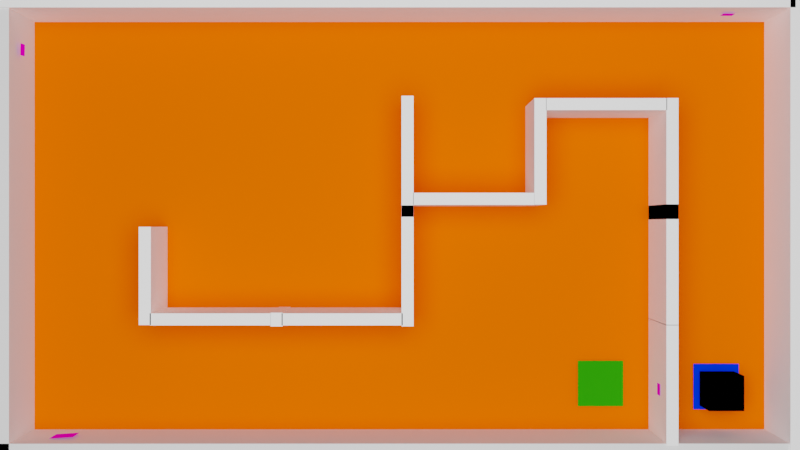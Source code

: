# Source: Maze1.blend  (saved by Blender 2.91.10; exported with 4.5.12 LTS)
import bpy
from mathutils import Matrix  # noqa: F401  (used for matrix-valued properties, if any)

bpy.ops.wm.read_factory_settings(use_empty=True)
scene = bpy.context.scene
scene.name = 'Scene'

# ---- collections
col_misc = bpy.data.collections.new('Misc'); scene.collection.children.link(col_misc)
col_wall = bpy.data.collections.new('Wall'); scene.collection.children.link(col_wall)
col_aruco = bpy.data.collections.new('ArUco'); col_wall.children.link(col_aruco)
col_outer_wall = bpy.data.collections.new('Outer Wall'); col_wall.children.link(col_outer_wall)
col_maze_walls = bpy.data.collections.new('Maze Walls'); col_wall.children.link(col_maze_walls)
col_robot = bpy.data.collections.new('Robot'); scene.collection.children.link(col_robot)

# ---- images (referenced by path relative to the original .blend; pixels are not part of the script)
import os
ASSET_DIR = os.environ.get("B2B_ASSET_DIR", "")  # directory of the original .blend (textures are referenced by path, not embedded)
HERE = os.path.dirname(os.path.abspath(__file__))  # packed textures are extracted next to this script under _unpacked/

def load_image(name, relpath, width, height, colorspace="sRGB"):
    """Load a texture the original file referenced (path relative to the .blend, or extracted next to this script)."""
    p = next((c for c in (os.path.join(HERE, relpath), os.path.join(ASSET_DIR, relpath)) if relpath and os.path.exists(c)), "")
    if p:
        img = bpy.data.images.load(p, check_existing=True)
        img.name = name
    else:  # same state as the original file: an image datablock whose file is absent (Cycles renders it pink)
        img = bpy.data.images.new(name, width, height)
        img.source = "FILE"
        img.filepath = "//" + (relpath or name)
    img.colorspace_settings.name = colorspace
    return img
img_aruco2_png = load_image('ArUco2.png', 'ArUcoTags/ArUco2.png', 1024, 1024, 'sRGB')
img_keanureeves_jpg = load_image('keanuReeves.jpg', 'keanuReeves.jpg', 1024, 1024, 'sRGB')
img_aruco0_png_001 = load_image('ArUco0.png.001', 'ArUcoTags/ArUco0.png', 1024, 1024, 'sRGB')

# ---- materials (node trees are filled in below, after node groups)
mat_material_001 = bpy.data.materials.new('Material.001')
mat_material_001.use_transparent_shadow = False
mat_material_001.diffuse_color = (1.0, 0.1149, 0.0, 1.0)
mat_material_001.roughness = 1.0
mat_material_001.specular_intensity = 0.3385
mat_material_ar0 = bpy.data.materials.new('Material.Ar0')
mat_material_ar0.roughness = 0.0
mat_material_ar0_006 = bpy.data.materials.new('Material.Ar0.006')
mat_material_ar0_006.roughness = 0.0
mat_material_ar0_003 = bpy.data.materials.new('Material.Ar0.003')
mat_material_ar0_003.roughness = 0.0
mat_material_ar0_005 = bpy.data.materials.new('Material.Ar0.005')
mat_material_ar0_005.roughness = 0.0
mat_material_003 = bpy.data.materials.new('Material.003')
mat_material_003.use_transparent_shadow = False
mat_material_003.diffuse_color = (1.0, 1.0, 1.0, 1.0)
mat_material_003.specular_intensity = 0.0
mat_material_002 = bpy.data.materials.new('Material.002')
mat_material_002.use_transparent_shadow = False
mat_material_002.diffuse_color = (1.0, 1.0, 1.0, 1.0)
mat_material_002.roughness = 0.3006
mat_material_009 = bpy.data.materials.new('Material.009')
mat_material_009.use_transparent_shadow = False
mat_material_009.diffuse_color = (1.0, 1.0, 1.0, 1.0)
mat_material_009.roughness = 0.3006
mat_material_010 = bpy.data.materials.new('Material.010')
mat_material_010.use_transparent_shadow = False
mat_material_010.diffuse_color = (1.0, 1.0, 1.0, 1.0)
mat_material_010.roughness = 0.3006
mat_material_011 = bpy.data.materials.new('Material.011')
mat_material_011.use_transparent_shadow = False
mat_material_011.diffuse_color = (1.0, 1.0, 1.0, 1.0)
mat_material_011.roughness = 0.3006
mat_material_013 = bpy.data.materials.new('Material.013')
mat_material_013.use_transparent_shadow = False
mat_material_013.diffuse_color = (1.0, 1.0, 1.0, 1.0)
mat_material_013.roughness = 0.3006
mat_material_016 = bpy.data.materials.new('Material.016')
mat_material_016.use_transparent_shadow = False
mat_material_016.diffuse_color = (1.0, 1.0, 1.0, 1.0)
mat_material_016.roughness = 0.3006
mat_material_018 = bpy.data.materials.new('Material.018')
mat_material_018.use_transparent_shadow = False
mat_material_018.diffuse_color = (1.0, 1.0, 1.0, 1.0)
mat_material_018.roughness = 0.3006
mat_material_019 = bpy.data.materials.new('Material.019')
mat_material_019.use_transparent_shadow = False
mat_material_019.diffuse_color = (1.0, 1.0, 1.0, 1.0)
mat_material_019.roughness = 0.3006
mat_material_022 = bpy.data.materials.new('Material.022')
mat_material_022.use_transparent_shadow = False
mat_material_022.diffuse_color = (1.0, 1.0, 1.0, 1.0)
mat_material_022.roughness = 0.3006
mat_material_023 = bpy.data.materials.new('Material.023')
mat_material_023.use_transparent_shadow = False
mat_material_023.diffuse_color = (1.0, 1.0, 1.0, 1.0)
mat_material_023.roughness = 0.3006
mat_material_024 = bpy.data.materials.new('Material.024')
mat_material_024.use_transparent_shadow = False
mat_material_024.diffuse_color = (1.0, 1.0, 1.0, 1.0)
mat_material_024.roughness = 0.3006
mat_material_025 = bpy.data.materials.new('Material.025')
mat_material_025.use_transparent_shadow = False
mat_material_025.diffuse_color = (1.0, 1.0, 1.0, 1.0)
mat_material_025.roughness = 0.3006
mat_material_034 = bpy.data.materials.new('Material.034')
mat_material_034.use_transparent_shadow = False
mat_material_034.diffuse_color = (1.0, 1.0, 1.0, 1.0)
mat_material_034.roughness = 0.3006
mat_material_036 = bpy.data.materials.new('Material.036')
mat_material_036.use_transparent_shadow = False
mat_material_036.diffuse_color = (0.01917, 0.2776, 0.00181, 1.0)
mat_material_037 = bpy.data.materials.new('Material.037')
mat_material_037.use_transparent_shadow = False
mat_material_037.diffuse_color = (0.0, 0.03065, 1.0, 1.0)
mat_material = bpy.data.materials.new('Material')
mat_material.alpha_threshold = 0.0
mat_material.use_transparent_shadow = False
mat_material.diffuse_color = (0.0, 0.0, 0.0, 1.0)
mat_material.line_color = (0.0, 0.0, 0.0, 1.0)

# ---- material node trees
mat_material_ar0.use_nodes = True; mat_material_ar0.node_tree.nodes.clear()
_N = mat_material_ar0.node_tree.nodes; _L = mat_material_ar0.node_tree.links
n0 = _N.new('ShaderNodeBsdfPrincipled'); n0.name = 'Principled BSDF'; n0.location = (10, 300)
n0.distribution = 'GGX'
n0.subsurface_method = 'BURLEY'
n0.inputs[2].default_value = 0.0
n0.inputs[3].default_value = 0.0
n0.inputs[9].default_value = (0.0, 0.0, 0.0)
n0.inputs[13].default_value = 0.0
n0.inputs[20].default_value = 0.0
n0.inputs[27].default_value = (0.0, 0.0, 0.0, 1.0)
n1 = _N.new('ShaderNodeOutputMaterial'); n1.name = 'Material Output'; n1.location = (300, 300)
n1.target = 'CYCLES'
n2 = _N.new('ShaderNodeTexImage'); n2.name = 'Image Texture'; n2.location = (-280, 280)
n2.image = img_aruco2_png
n2.interpolation = 'Cubic'
n3 = _N.new('ShaderNodeOutputMaterial'); n3.name = 'Material Output.001'; n3.location = (0, 0)
n3.target = 'EEVEE'
n4 = _N.new('ShaderNodeMixShader'); n4.name = 'Mix Shader'; n4.location = (0, 0)
n4.label = 'Disable Shadow'
n4.hide = True
n5 = _N.new('ShaderNodeLightPath'); n5.name = 'Light Path'; n5.location = (0, 0)
n5.hide = True
n6 = _N.new('ShaderNodeBsdfTransparent'); n6.name = 'Transparent BSDF'; n6.location = (0, 0)
n6.hide = True
_L.new(n0.outputs[0], n1.inputs[0])
_L.new(n2.outputs[0], n0.inputs[0])
_L.new(n0.outputs[0], n4.inputs[1])
_L.new(n4.outputs[0], n3.inputs[0])
_L.new(n5.outputs[1], n4.inputs[0])
_L.new(n6.outputs[0], n4.inputs[2])
n1.is_active_output = True
mat_material_ar0_006.use_nodes = True; mat_material_ar0_006.node_tree.nodes.clear()
_N = mat_material_ar0_006.node_tree.nodes; _L = mat_material_ar0_006.node_tree.links
n0 = _N.new('ShaderNodeBsdfPrincipled'); n0.name = 'Principled BSDF'; n0.location = (10, 300)
n0.distribution = 'GGX'
n0.subsurface_method = 'BURLEY'
n0.inputs[2].default_value = 0.0
n0.inputs[3].default_value = 0.0
n0.inputs[9].default_value = (0.0, 0.0, 0.0)
n0.inputs[13].default_value = 0.0
n0.inputs[20].default_value = 0.0
n0.inputs[27].default_value = (0.0, 0.0, 0.0, 1.0)
n1 = _N.new('ShaderNodeOutputMaterial'); n1.name = 'Material Output'; n1.location = (300, 300)
n1.target = 'CYCLES'
n2 = _N.new('ShaderNodeTexImage'); n2.name = 'Image Texture'; n2.location = (-280, 280)
n2.image = img_aruco2_png
n2.interpolation = 'Cubic'
n3 = _N.new('ShaderNodeOutputMaterial'); n3.name = 'Material Output.001'; n3.location = (0, 0)
n3.target = 'EEVEE'
n4 = _N.new('ShaderNodeMixShader'); n4.name = 'Mix Shader'; n4.location = (0, 0)
n4.label = 'Disable Shadow'
n4.hide = True
n5 = _N.new('ShaderNodeLightPath'); n5.name = 'Light Path'; n5.location = (0, 0)
n5.hide = True
n6 = _N.new('ShaderNodeBsdfTransparent'); n6.name = 'Transparent BSDF'; n6.location = (0, 0)
n6.hide = True
_L.new(n0.outputs[0], n1.inputs[0])
_L.new(n2.outputs[0], n0.inputs[0])
_L.new(n0.outputs[0], n4.inputs[1])
_L.new(n4.outputs[0], n3.inputs[0])
_L.new(n5.outputs[1], n4.inputs[0])
_L.new(n6.outputs[0], n4.inputs[2])
n1.is_active_output = True
mat_material_ar0_003.use_nodes = True; mat_material_ar0_003.node_tree.nodes.clear()
_N = mat_material_ar0_003.node_tree.nodes; _L = mat_material_ar0_003.node_tree.links
n0 = _N.new('ShaderNodeBsdfPrincipled'); n0.name = 'Principled BSDF'; n0.location = (10, 300)
n0.distribution = 'GGX'
n0.subsurface_method = 'BURLEY'
n0.inputs[2].default_value = 0.0
n0.inputs[3].default_value = 0.0
n0.inputs[9].default_value = (0.0, 0.0, 0.0)
n0.inputs[13].default_value = 0.0
n0.inputs[20].default_value = 0.0
n0.inputs[27].default_value = (0.0, 0.0, 0.0, 1.0)
n1 = _N.new('ShaderNodeOutputMaterial'); n1.name = 'Material Output'; n1.location = (300, 300)
n1.target = 'CYCLES'
n2 = _N.new('ShaderNodeTexImage'); n2.name = 'Image Texture'; n2.location = (-280, 280)
n2.image = img_keanureeves_jpg
n2.interpolation = 'Cubic'
n3 = _N.new('ShaderNodeOutputMaterial'); n3.name = 'Material Output.001'; n3.location = (0, 0)
n3.target = 'EEVEE'
n4 = _N.new('ShaderNodeMixShader'); n4.name = 'Mix Shader'; n4.location = (0, 0)
n4.label = 'Disable Shadow'
n4.hide = True
n5 = _N.new('ShaderNodeLightPath'); n5.name = 'Light Path'; n5.location = (0, 0)
n5.hide = True
n6 = _N.new('ShaderNodeBsdfTransparent'); n6.name = 'Transparent BSDF'; n6.location = (0, 0)
n6.hide = True
_L.new(n0.outputs[0], n1.inputs[0])
_L.new(n2.outputs[0], n0.inputs[0])
_L.new(n0.outputs[0], n4.inputs[1])
_L.new(n4.outputs[0], n3.inputs[0])
_L.new(n5.outputs[1], n4.inputs[0])
_L.new(n6.outputs[0], n4.inputs[2])
n1.is_active_output = True
mat_material_ar0_005.use_nodes = True; mat_material_ar0_005.node_tree.nodes.clear()
_N = mat_material_ar0_005.node_tree.nodes; _L = mat_material_ar0_005.node_tree.links
n0 = _N.new('ShaderNodeBsdfPrincipled'); n0.name = 'Principled BSDF'; n0.location = (10, 300)
n0.distribution = 'GGX'
n0.subsurface_method = 'BURLEY'
n0.inputs[2].default_value = 0.0
n0.inputs[3].default_value = 0.0
n0.inputs[9].default_value = (0.0, 0.0, 0.0)
n0.inputs[13].default_value = 0.0
n0.inputs[20].default_value = 0.0
n0.inputs[27].default_value = (0.0, 0.0, 0.0, 1.0)
n1 = _N.new('ShaderNodeOutputMaterial'); n1.name = 'Material Output'; n1.location = (300, 300)
n1.target = 'CYCLES'
n2 = _N.new('ShaderNodeTexImage'); n2.name = 'Image Texture'; n2.location = (-280, 280)
n2.image = img_aruco0_png_001
n2.interpolation = 'Cubic'
n3 = _N.new('ShaderNodeOutputMaterial'); n3.name = 'Material Output.001'; n3.location = (0, 0)
n3.target = 'EEVEE'
n4 = _N.new('ShaderNodeMixShader'); n4.name = 'Mix Shader'; n4.location = (0, 0)
n4.label = 'Disable Shadow'
n4.hide = True
n5 = _N.new('ShaderNodeLightPath'); n5.name = 'Light Path'; n5.location = (0, 0)
n5.hide = True
n6 = _N.new('ShaderNodeBsdfTransparent'); n6.name = 'Transparent BSDF'; n6.location = (0, 0)
n6.hide = True
_L.new(n0.outputs[0], n1.inputs[0])
_L.new(n2.outputs[0], n0.inputs[0])
_L.new(n0.outputs[0], n4.inputs[1])
_L.new(n4.outputs[0], n3.inputs[0])
_L.new(n5.outputs[1], n4.inputs[0])
_L.new(n6.outputs[0], n4.inputs[2])
n1.is_active_output = True

# ---- world
world_world = bpy.data.worlds.new('World'); scene.world = world_world
world_world.use_nodes = True; world_world.node_tree.nodes.clear()
_N = world_world.node_tree.nodes; _L = world_world.node_tree.links
n0 = _N.new('ShaderNodeOutputWorld'); n0.name = 'World Output'; n0.location = (300, 300)
n1 = _N.new('ShaderNodeBackground'); n1.name = 'Background'; n1.location = (10, 300)
n1.inputs[0].default_value = (0.05088, 0.05088, 0.05088, 1.0)
_L.new(n1.outputs[0], n0.inputs[0])
n0.is_active_output = True
world_world.color = (0.05088, 0.05088, 0.05088)
world_world.use_sun_shadow = False
world_world.sun_shadow_jitter_overblur = 0.0

# ---- cameras
cam_overheadcamera = bpy.data.cameras.new('OverheadCamera')
cam_overheadcamera.clip_end = 100.0
cam_overheadcamera.ortho_scale = 7.314
cam_camera = bpy.data.cameras.new('Camera')
cam_camera.lens = 80.0
cam_camera.sensor_width = 100.0
cam_camera.shift_y = -0.19
cam_camera.dof.focus_distance = 8.44

# ---- lights
light_light = bpy.data.lights.new('Light', 'POINT')
light_light.transmission_factor = 0.0
light_light.energy = 1.5e+05
light_light.shadow_soft_size = 20.0
light_light.shadow_maximum_resolution = 0.006
light_light.use_absolute_resolution = True

# ---- meshes
me_plane = bpy.data.meshes.new('Plane')
me_plane.from_pydata([(-1.0, -1.0, 0.0), (1.0, -1.0, 0.0), (-1.0, 1.0, 0.0), (1.0, 1.0, 0.0)], [], [(0, 1, 3, 2)])
_uv = me_plane.uv_layers.new(name='UVMap')
_uv.uv.foreach_set('vector', [0.0, 0.0, 1.0, 0.0, 1.0, 1.0, 0.0, 1.0])
me_plane.materials.append(mat_material_001)
me_plane.use_remesh_fix_poles = True
me_plane.use_remesh_preserve_attributes = False
me_plane.use_mirror_vertex_groups = False
me_plane.update()
me_plane_005 = bpy.data.meshes.new('Plane.005')
me_plane_005.from_pydata([(-1.0, -1.0, 0.0), (1.0, -1.0, 0.0), (-1.0, 1.0, 0.0), (1.0, 1.0, 0.0)], [], [(0, 1, 3, 2)])
_uv = me_plane_005.uv_layers.new(name='UVMap')
_uv.uv.foreach_set('vector', [0.0, 0.0, 1.0, 0.0, 1.0, 1.0, 0.0, 1.0])
me_plane_005.materials.append(mat_material_ar0)
me_plane_005.use_remesh_fix_poles = True
me_plane_005.use_remesh_preserve_attributes = False
me_plane_005.use_mirror_vertex_groups = False
me_plane_005.update()
me_plane_001 = bpy.data.meshes.new('Plane.001')
me_plane_001.from_pydata([(-1.0, -1.0, 0.0), (1.0, -1.0, 0.0), (-1.0, 1.0, 0.0), (1.0, 1.0, 0.0)], [], [(0, 1, 3, 2)])
_uv = me_plane_001.uv_layers.new(name='UVMap')
_uv.uv.foreach_set('vector', [0.0, 0.0, 1.0, 0.0, 1.0, 1.0, 0.0, 1.0])
me_plane_001.materials.append(mat_material_ar0_006)
me_plane_001.use_remesh_fix_poles = True
me_plane_001.use_remesh_preserve_attributes = False
me_plane_001.use_mirror_vertex_groups = False
me_plane_001.update()
me_plane_015 = bpy.data.meshes.new('Plane.015')
me_plane_015.from_pydata([(-1.0, -1.0, 0.0), (1.0, -1.0, 0.0), (-1.0, 1.0, 0.0), (1.0, 1.0, 0.0)], [], [(0, 1, 3, 2)])
_uv = me_plane_015.uv_layers.new(name='UVMap')
_uv.uv.foreach_set('vector', [0.0, 0.0, 1.0, 0.0, 1.0, 1.0, 0.0, 1.0])
me_plane_015.materials.append(mat_material_ar0_003)
me_plane_015.use_remesh_fix_poles = True
me_plane_015.use_remesh_preserve_attributes = False
me_plane_015.use_mirror_vertex_groups = False
me_plane_015.update()
me_plane_010 = bpy.data.meshes.new('Plane.010')
me_plane_010.from_pydata([(-1.0, -1.0, 0.0), (1.0, -1.0, 0.0), (-1.0, 1.0, 0.0), (1.0, 1.0, 0.0)], [], [(0, 1, 3, 2)])
_uv = me_plane_010.uv_layers.new(name='UVMap')
_uv.uv.foreach_set('vector', [0.0, 0.0, 1.0, 0.0, 1.0, 1.0, 0.0, 1.0])
me_plane_010.materials.append(mat_material_ar0_005)
me_plane_010.use_remesh_fix_poles = True
me_plane_010.use_remesh_preserve_attributes = False
me_plane_010.use_mirror_vertex_groups = False
me_plane_010.update()
me_cube_001 = bpy.data.meshes.new('Cube.001')
me_cube_001.from_pydata([(-1.0, -1.0, -1.0), (-1.0, -1.0, 1.0), (-1.0, 1.0, -1.0), (-1.0, 1.0, 1.0), (1.0, -1.0, -1.0), (1.0, -1.0, 1.0), (1.0, 1.0, -1.0), (1.0, 1.0, 1.0)], [], [(0, 1, 3, 2), (2, 3, 7, 6), (6, 7, 5, 4), (4, 5, 1, 0), (2, 6, 4, 0), (7, 3, 1, 5)])
_uv = me_cube_001.uv_layers.new(name='UVMap')
_uv.uv.foreach_set('vector', [0.375, 0.0, 0.625, 0.0, 0.625, 0.25, 0.375, 0.25, 0.375, 0.25, 0.625, 0.25, 0.625, 0.5, 0.375, 0.5, 0.375, 0.5, 0.625, 0.5, 0.625, 0.75, 0.375, 0.75, 0.375, 0.75, 0.625, 0.75, 0.625, 1.0, 0.375, 1.0, 0.125, 0.5, 0.375, 0.5, 0.375, 0.75, 0.125, 0.75, 0.625, 0.5, 0.875, 0.5, 0.875, 0.75, 0.625, 0.75])
me_cube_001.use_remesh_fix_poles = True
me_cube_001.use_remesh_preserve_attributes = False
me_cube_001.use_mirror_vertex_groups = False
me_cube_001.update()
me_cube_002 = bpy.data.meshes.new('Cube.002')
me_cube_002.from_pydata([(-1.0, -1.0, -1.0), (-1.0, -1.0, 1.0), (-1.0, 1.0, -1.0), (-1.0, 1.0, 1.0), (1.0, -1.0, -1.0), (1.0, -1.0, 1.0), (1.0, 1.0, -1.0), (1.0, 1.0, 1.0)], [], [(0, 1, 3, 2), (2, 3, 7, 6), (6, 7, 5, 4), (4, 5, 1, 0), (2, 6, 4, 0), (7, 3, 1, 5)])
_uv = me_cube_002.uv_layers.new(name='UVMap')
_uv.uv.foreach_set('vector', [0.375, 0.0, 0.625, 0.0, 0.625, 0.25, 0.375, 0.25, 0.375, 0.25, 0.625, 0.25, 0.625, 0.5, 0.375, 0.5, 0.375, 0.5, 0.625, 0.5, 0.625, 0.75, 0.375, 0.75, 0.375, 0.75, 0.625, 0.75, 0.625, 1.0, 0.375, 1.0, 0.125, 0.5, 0.375, 0.5, 0.375, 0.75, 0.125, 0.75, 0.625, 0.5, 0.875, 0.5, 0.875, 0.75, 0.625, 0.75])
me_cube_002.materials.append(mat_material_003)
me_cube_002.use_remesh_fix_poles = True
me_cube_002.use_remesh_preserve_attributes = False
me_cube_002.use_mirror_vertex_groups = False
me_cube_002.update()
me_cube_003 = bpy.data.meshes.new('Cube.003')
me_cube_003.from_pydata([(-1.0, -1.0, -1.0), (-1.0, -1.0, 1.0), (-1.0, 1.0, -1.0), (-1.0, 1.0, 1.0), (1.0, -1.0, -1.0), (1.0, -1.0, 1.0), (1.0, 1.0, -1.0), (1.0, 1.0, 1.0)], [], [(0, 1, 3, 2), (2, 3, 7, 6), (6, 7, 5, 4), (4, 5, 1, 0), (2, 6, 4, 0), (7, 3, 1, 5)])
_uv = me_cube_003.uv_layers.new(name='UVMap')
_uv.uv.foreach_set('vector', [0.375, 0.0, 0.625, 0.0, 0.625, 0.25, 0.375, 0.25, 0.375, 0.25, 0.625, 0.25, 0.625, 0.5, 0.375, 0.5, 0.375, 0.5, 0.625, 0.5, 0.625, 0.75, 0.375, 0.75, 0.375, 0.75, 0.625, 0.75, 0.625, 1.0, 0.375, 1.0, 0.125, 0.5, 0.375, 0.5, 0.375, 0.75, 0.125, 0.75, 0.625, 0.5, 0.875, 0.5, 0.875, 0.75, 0.625, 0.75])
me_cube_003.materials.append(mat_material_002)
me_cube_003.use_remesh_fix_poles = True
me_cube_003.use_remesh_preserve_attributes = False
me_cube_003.use_mirror_vertex_groups = False
me_cube_003.update()
me_cube_004 = bpy.data.meshes.new('Cube.004')
me_cube_004.from_pydata([(-1.0, -1.0, -1.0), (-1.0, -1.0, 1.0), (-1.0, 1.0, -1.0), (-1.0, 1.0, 1.0), (1.0, -1.0, -1.0), (1.0, -1.0, 1.0), (1.0, 1.0, -1.0), (1.0, 1.0, 1.0)], [], [(0, 1, 3, 2), (2, 3, 7, 6), (6, 7, 5, 4), (4, 5, 1, 0), (2, 6, 4, 0), (7, 3, 1, 5)])
_uv = me_cube_004.uv_layers.new(name='UVMap')
_uv.uv.foreach_set('vector', [0.375, 0.0, 0.625, 0.0, 0.625, 0.25, 0.375, 0.25, 0.375, 0.25, 0.625, 0.25, 0.625, 0.5, 0.375, 0.5, 0.375, 0.5, 0.625, 0.5, 0.625, 0.75, 0.375, 0.75, 0.375, 0.75, 0.625, 0.75, 0.625, 1.0, 0.375, 1.0, 0.125, 0.5, 0.375, 0.5, 0.375, 0.75, 0.125, 0.75, 0.625, 0.5, 0.875, 0.5, 0.875, 0.75, 0.625, 0.75])
me_cube_004.use_remesh_fix_poles = True
me_cube_004.use_remesh_preserve_attributes = False
me_cube_004.use_mirror_vertex_groups = False
me_cube_004.update()
me_cube_011 = bpy.data.meshes.new('Cube.011')
me_cube_011.from_pydata([(-1.0, -1.0, -1.0), (-1.0, -1.0, 1.0), (-1.0, 1.0, -1.0), (-1.0, 1.0, 1.0), (1.0, -1.0, -1.0), (1.0, -1.0, 1.0), (1.0, 1.0, -1.0), (1.0, 1.0, 1.0)], [], [(0, 1, 3, 2), (2, 3, 7, 6), (6, 7, 5, 4), (4, 5, 1, 0), (2, 6, 4, 0), (7, 3, 1, 5)])
_uv = me_cube_011.uv_layers.new(name='UVMap')
_uv.uv.foreach_set('vector', [0.375, 0.0, 0.625, 0.0, 0.625, 0.25, 0.375, 0.25, 0.375, 0.25, 0.625, 0.25, 0.625, 0.5, 0.375, 0.5, 0.375, 0.5, 0.625, 0.5, 0.625, 0.75, 0.375, 0.75, 0.375, 0.75, 0.625, 0.75, 0.625, 1.0, 0.375, 1.0, 0.125, 0.5, 0.375, 0.5, 0.375, 0.75, 0.125, 0.75, 0.625, 0.5, 0.875, 0.5, 0.875, 0.75, 0.625, 0.75])
me_cube_011.materials.append(mat_material_009)
me_cube_011.use_remesh_fix_poles = True
me_cube_011.use_remesh_preserve_attributes = False
me_cube_011.use_mirror_vertex_groups = False
me_cube_011.update()
me_cube_012 = bpy.data.meshes.new('Cube.012')
me_cube_012.from_pydata([(-1.0, -1.0, -1.0), (-1.0, -1.0, 1.0), (-1.0, 1.0, -1.0), (-1.0, 1.0, 1.0), (1.0, -1.0, -1.0), (1.0, -1.0, 1.0), (1.0, 1.0, -1.0), (1.0, 1.0, 1.0)], [], [(0, 1, 3, 2), (2, 3, 7, 6), (6, 7, 5, 4), (4, 5, 1, 0), (2, 6, 4, 0), (7, 3, 1, 5)])
_uv = me_cube_012.uv_layers.new(name='UVMap')
_uv.uv.foreach_set('vector', [0.375, 0.0, 0.625, 0.0, 0.625, 0.25, 0.375, 0.25, 0.375, 0.25, 0.625, 0.25, 0.625, 0.5, 0.375, 0.5, 0.375, 0.5, 0.625, 0.5, 0.625, 0.75, 0.375, 0.75, 0.375, 0.75, 0.625, 0.75, 0.625, 1.0, 0.375, 1.0, 0.125, 0.5, 0.375, 0.5, 0.375, 0.75, 0.125, 0.75, 0.625, 0.5, 0.875, 0.5, 0.875, 0.75, 0.625, 0.75])
me_cube_012.materials.append(mat_material_010)
me_cube_012.use_remesh_fix_poles = True
me_cube_012.use_remesh_preserve_attributes = False
me_cube_012.use_mirror_vertex_groups = False
me_cube_012.update()
me_cube_013 = bpy.data.meshes.new('Cube.013')
me_cube_013.from_pydata([(-1.0, -1.0, -1.0), (-1.0, -1.0, 1.0), (-1.0, 1.0, -1.0), (-1.0, 1.0, 1.0), (1.0, -1.0, -1.0), (1.0, -1.0, 1.0), (1.0, 1.0, -1.0), (1.0, 1.0, 1.0)], [], [(0, 1, 3, 2), (2, 3, 7, 6), (6, 7, 5, 4), (4, 5, 1, 0), (2, 6, 4, 0), (7, 3, 1, 5)])
_uv = me_cube_013.uv_layers.new(name='UVMap')
_uv.uv.foreach_set('vector', [0.375, 0.0, 0.625, 0.0, 0.625, 0.25, 0.375, 0.25, 0.375, 0.25, 0.625, 0.25, 0.625, 0.5, 0.375, 0.5, 0.375, 0.5, 0.625, 0.5, 0.625, 0.75, 0.375, 0.75, 0.375, 0.75, 0.625, 0.75, 0.625, 1.0, 0.375, 1.0, 0.125, 0.5, 0.375, 0.5, 0.375, 0.75, 0.125, 0.75, 0.625, 0.5, 0.875, 0.5, 0.875, 0.75, 0.625, 0.75])
me_cube_013.materials.append(mat_material_011)
me_cube_013.use_remesh_fix_poles = True
me_cube_013.use_remesh_preserve_attributes = False
me_cube_013.use_mirror_vertex_groups = False
me_cube_013.update()
me_cube_015 = bpy.data.meshes.new('Cube.015')
me_cube_015.from_pydata([(-1.0, -1.0, -1.0), (-1.0, -1.0, 1.0), (-1.0, 1.0, -1.0), (-1.0, 1.0, 1.0), (1.0, -1.0, -1.0), (1.0, -1.0, 1.0), (1.0, 1.0, -1.0), (1.0, 1.0, 1.0)], [], [(0, 1, 3, 2), (2, 3, 7, 6), (6, 7, 5, 4), (4, 5, 1, 0), (2, 6, 4, 0), (7, 3, 1, 5)])
_uv = me_cube_015.uv_layers.new(name='UVMap')
_uv.uv.foreach_set('vector', [0.375, 0.0, 0.625, 0.0, 0.625, 0.25, 0.375, 0.25, 0.375, 0.25, 0.625, 0.25, 0.625, 0.5, 0.375, 0.5, 0.375, 0.5, 0.625, 0.5, 0.625, 0.75, 0.375, 0.75, 0.375, 0.75, 0.625, 0.75, 0.625, 1.0, 0.375, 1.0, 0.125, 0.5, 0.375, 0.5, 0.375, 0.75, 0.125, 0.75, 0.625, 0.5, 0.875, 0.5, 0.875, 0.75, 0.625, 0.75])
me_cube_015.materials.append(mat_material_013)
me_cube_015.use_remesh_fix_poles = True
me_cube_015.use_remesh_preserve_attributes = False
me_cube_015.use_mirror_vertex_groups = False
me_cube_015.update()
me_cube_018 = bpy.data.meshes.new('Cube.018')
me_cube_018.from_pydata([(-1.0, -1.0, -1.0), (-1.0, -1.0, 1.0), (-1.0, 1.0, -1.0), (-1.0, 1.0, 1.0), (1.0, -1.0, -1.0), (1.0, -1.0, 1.0), (1.0, 1.0, -1.0), (1.0, 1.0, 1.0)], [], [(0, 1, 3, 2), (2, 3, 7, 6), (6, 7, 5, 4), (4, 5, 1, 0), (2, 6, 4, 0), (7, 3, 1, 5)])
_uv = me_cube_018.uv_layers.new(name='UVMap')
_uv.uv.foreach_set('vector', [0.375, 0.0, 0.625, 0.0, 0.625, 0.25, 0.375, 0.25, 0.375, 0.25, 0.625, 0.25, 0.625, 0.5, 0.375, 0.5, 0.375, 0.5, 0.625, 0.5, 0.625, 0.75, 0.375, 0.75, 0.375, 0.75, 0.625, 0.75, 0.625, 1.0, 0.375, 1.0, 0.125, 0.5, 0.375, 0.5, 0.375, 0.75, 0.125, 0.75, 0.625, 0.5, 0.875, 0.5, 0.875, 0.75, 0.625, 0.75])
me_cube_018.materials.append(mat_material_016)
me_cube_018.use_remesh_fix_poles = True
me_cube_018.use_remesh_preserve_attributes = False
me_cube_018.use_mirror_vertex_groups = False
me_cube_018.update()
me_cube_020 = bpy.data.meshes.new('Cube.020')
me_cube_020.from_pydata([(-1.0, -1.0, -1.0), (-1.0, -1.0, 1.0), (-1.0, 1.0, -1.0), (-1.0, 1.0, 1.0), (1.0, -1.0, -1.0), (1.0, -1.0, 1.0), (1.0, 1.0, -1.0), (1.0, 1.0, 1.0)], [], [(0, 1, 3, 2), (2, 3, 7, 6), (6, 7, 5, 4), (4, 5, 1, 0), (2, 6, 4, 0), (7, 3, 1, 5)])
_uv = me_cube_020.uv_layers.new(name='UVMap')
_uv.uv.foreach_set('vector', [0.375, 0.0, 0.625, 0.0, 0.625, 0.25, 0.375, 0.25, 0.375, 0.25, 0.625, 0.25, 0.625, 0.5, 0.375, 0.5, 0.375, 0.5, 0.625, 0.5, 0.625, 0.75, 0.375, 0.75, 0.375, 0.75, 0.625, 0.75, 0.625, 1.0, 0.375, 1.0, 0.125, 0.5, 0.375, 0.5, 0.375, 0.75, 0.125, 0.75, 0.625, 0.5, 0.875, 0.5, 0.875, 0.75, 0.625, 0.75])
me_cube_020.materials.append(mat_material_018)
me_cube_020.use_remesh_fix_poles = True
me_cube_020.use_remesh_preserve_attributes = False
me_cube_020.use_mirror_vertex_groups = False
me_cube_020.update()
me_cube_021 = bpy.data.meshes.new('Cube.021')
me_cube_021.from_pydata([(-1.0, -1.0, -1.0), (-1.0, -1.0, 1.0), (-1.0, 1.0, -1.0), (-1.0, 1.0, 1.0), (1.0, -1.0, -1.0), (1.0, -1.0, 1.0), (1.0, 1.0, -1.0), (1.0, 1.0, 1.0)], [], [(0, 1, 3, 2), (2, 3, 7, 6), (6, 7, 5, 4), (4, 5, 1, 0), (2, 6, 4, 0), (7, 3, 1, 5)])
_uv = me_cube_021.uv_layers.new(name='UVMap')
_uv.uv.foreach_set('vector', [0.375, 0.0, 0.625, 0.0, 0.625, 0.25, 0.375, 0.25, 0.375, 0.25, 0.625, 0.25, 0.625, 0.5, 0.375, 0.5, 0.375, 0.5, 0.625, 0.5, 0.625, 0.75, 0.375, 0.75, 0.375, 0.75, 0.625, 0.75, 0.625, 1.0, 0.375, 1.0, 0.125, 0.5, 0.375, 0.5, 0.375, 0.75, 0.125, 0.75, 0.625, 0.5, 0.875, 0.5, 0.875, 0.75, 0.625, 0.75])
me_cube_021.materials.append(mat_material_019)
me_cube_021.use_remesh_fix_poles = True
me_cube_021.use_remesh_preserve_attributes = False
me_cube_021.use_mirror_vertex_groups = False
me_cube_021.update()
me_cube_024 = bpy.data.meshes.new('Cube.024')
me_cube_024.from_pydata([(-1.0, -1.0, -1.0), (-1.0, -1.0, 1.0), (-1.0, 1.0, -1.0), (-1.0, 1.0, 1.0), (1.0, -1.0, -1.0), (1.0, -1.0, 1.0), (1.0, 1.0, -1.0), (1.0, 1.0, 1.0)], [], [(0, 1, 3, 2), (2, 3, 7, 6), (6, 7, 5, 4), (4, 5, 1, 0), (2, 6, 4, 0), (7, 3, 1, 5)])
_uv = me_cube_024.uv_layers.new(name='UVMap')
_uv.uv.foreach_set('vector', [0.375, 0.0, 0.625, 0.0, 0.625, 0.25, 0.375, 0.25, 0.375, 0.25, 0.625, 0.25, 0.625, 0.5, 0.375, 0.5, 0.375, 0.5, 0.625, 0.5, 0.625, 0.75, 0.375, 0.75, 0.375, 0.75, 0.625, 0.75, 0.625, 1.0, 0.375, 1.0, 0.125, 0.5, 0.375, 0.5, 0.375, 0.75, 0.125, 0.75, 0.625, 0.5, 0.875, 0.5, 0.875, 0.75, 0.625, 0.75])
me_cube_024.materials.append(mat_material_022)
me_cube_024.use_remesh_fix_poles = True
me_cube_024.use_remesh_preserve_attributes = False
me_cube_024.use_mirror_vertex_groups = False
me_cube_024.update()
me_cube_025 = bpy.data.meshes.new('Cube.025')
me_cube_025.from_pydata([(-1.0, -1.0, -1.0), (-1.0, -1.0, 1.0), (-1.0, 1.0, -1.0), (-1.0, 1.0, 1.0), (1.0, -1.0, -1.0), (1.0, -1.0, 1.0), (1.0, 1.0, -1.0), (1.0, 1.0, 1.0)], [], [(0, 1, 3, 2), (2, 3, 7, 6), (6, 7, 5, 4), (4, 5, 1, 0), (2, 6, 4, 0), (7, 3, 1, 5)])
_uv = me_cube_025.uv_layers.new(name='UVMap')
_uv.uv.foreach_set('vector', [0.375, 0.0, 0.625, 0.0, 0.625, 0.25, 0.375, 0.25, 0.375, 0.25, 0.625, 0.25, 0.625, 0.5, 0.375, 0.5, 0.375, 0.5, 0.625, 0.5, 0.625, 0.75, 0.375, 0.75, 0.375, 0.75, 0.625, 0.75, 0.625, 1.0, 0.375, 1.0, 0.125, 0.5, 0.375, 0.5, 0.375, 0.75, 0.125, 0.75, 0.625, 0.5, 0.875, 0.5, 0.875, 0.75, 0.625, 0.75])
me_cube_025.materials.append(mat_material_023)
me_cube_025.use_remesh_fix_poles = True
me_cube_025.use_remesh_preserve_attributes = False
me_cube_025.use_mirror_vertex_groups = False
me_cube_025.update()
me_cube_026 = bpy.data.meshes.new('Cube.026')
me_cube_026.from_pydata([(-1.0, -1.0, -1.0), (-1.0, -1.0, 1.0), (-1.0, 1.0, -1.0), (-1.0, 1.0, 1.0), (1.0, -1.0, -1.0), (1.0, -1.0, 1.0), (1.0, 1.0, -1.0), (1.0, 1.0, 1.0)], [], [(0, 1, 3, 2), (2, 3, 7, 6), (6, 7, 5, 4), (4, 5, 1, 0), (2, 6, 4, 0), (7, 3, 1, 5)])
_uv = me_cube_026.uv_layers.new(name='UVMap')
_uv.uv.foreach_set('vector', [0.375, 0.0, 0.625, 0.0, 0.625, 0.25, 0.375, 0.25, 0.375, 0.25, 0.625, 0.25, 0.625, 0.5, 0.375, 0.5, 0.375, 0.5, 0.625, 0.5, 0.625, 0.75, 0.375, 0.75, 0.375, 0.75, 0.625, 0.75, 0.625, 1.0, 0.375, 1.0, 0.125, 0.5, 0.375, 0.5, 0.375, 0.75, 0.125, 0.75, 0.625, 0.5, 0.875, 0.5, 0.875, 0.75, 0.625, 0.75])
me_cube_026.materials.append(mat_material_024)
me_cube_026.use_remesh_fix_poles = True
me_cube_026.use_remesh_preserve_attributes = False
me_cube_026.use_mirror_vertex_groups = False
me_cube_026.update()
me_cube_027 = bpy.data.meshes.new('Cube.027')
me_cube_027.from_pydata([(-1.0, -1.0, -1.0), (-1.0, -1.0, 1.0), (-1.0, 1.0, -1.0), (-1.0, 1.0, 1.0), (1.0, -1.0, -1.0), (1.0, -1.0, 1.0), (1.0, 1.0, -1.0), (1.0, 1.0, 1.0)], [], [(0, 1, 3, 2), (2, 3, 7, 6), (6, 7, 5, 4), (4, 5, 1, 0), (2, 6, 4, 0), (7, 3, 1, 5)])
_uv = me_cube_027.uv_layers.new(name='UVMap')
_uv.uv.foreach_set('vector', [0.375, 0.0, 0.625, 0.0, 0.625, 0.25, 0.375, 0.25, 0.375, 0.25, 0.625, 0.25, 0.625, 0.5, 0.375, 0.5, 0.375, 0.5, 0.625, 0.5, 0.625, 0.75, 0.375, 0.75, 0.375, 0.75, 0.625, 0.75, 0.625, 1.0, 0.375, 1.0, 0.125, 0.5, 0.375, 0.5, 0.375, 0.75, 0.125, 0.75, 0.625, 0.5, 0.875, 0.5, 0.875, 0.75, 0.625, 0.75])
me_cube_027.materials.append(mat_material_025)
me_cube_027.use_remesh_fix_poles = True
me_cube_027.use_remesh_preserve_attributes = False
me_cube_027.use_mirror_vertex_groups = False
me_cube_027.update()
me_cube_036 = bpy.data.meshes.new('Cube.036')
me_cube_036.from_pydata([(-1.0, -1.0, -1.0), (-1.0, -1.0, 1.0), (-1.0, 1.0, -1.0), (-1.0, 1.0, 1.0), (1.0, -1.0, -1.0), (1.0, -1.0, 1.0), (1.0, 1.0, -1.0), (1.0, 1.0, 1.0)], [], [(0, 1, 3, 2), (2, 3, 7, 6), (6, 7, 5, 4), (4, 5, 1, 0), (2, 6, 4, 0), (7, 3, 1, 5)])
_uv = me_cube_036.uv_layers.new(name='UVMap')
_uv.uv.foreach_set('vector', [0.375, 0.0, 0.625, 0.0, 0.625, 0.25, 0.375, 0.25, 0.375, 0.25, 0.625, 0.25, 0.625, 0.5, 0.375, 0.5, 0.375, 0.5, 0.625, 0.5, 0.625, 0.75, 0.375, 0.75, 0.375, 0.75, 0.625, 0.75, 0.625, 1.0, 0.375, 1.0, 0.125, 0.5, 0.375, 0.5, 0.375, 0.75, 0.125, 0.75, 0.625, 0.5, 0.875, 0.5, 0.875, 0.75, 0.625, 0.75])
me_cube_036.materials.append(mat_material_034)
me_cube_036.use_remesh_fix_poles = True
me_cube_036.use_remesh_preserve_attributes = False
me_cube_036.use_mirror_vertex_groups = False
me_cube_036.update()
me_plane_003 = bpy.data.meshes.new('Plane.003')
me_plane_003.from_pydata([(-1.0, -1.0, 0.0), (1.0, -1.0, 0.0), (-1.0, 1.0, 0.0), (1.0, 1.0, 0.0)], [], [(0, 1, 3, 2)])
_uv = me_plane_003.uv_layers.new(name='UVMap')
_uv.uv.foreach_set('vector', [0.0, 0.0, 1.0, 0.0, 1.0, 1.0, 0.0, 1.0])
me_plane_003.materials.append(mat_material_036)
me_plane_003.use_remesh_fix_poles = True
me_plane_003.use_remesh_preserve_attributes = False
me_plane_003.use_mirror_vertex_groups = False
me_plane_003.update()
me_plane_004 = bpy.data.meshes.new('Plane.004')
me_plane_004.from_pydata([(-1.0, -1.0, 0.0), (1.0, -1.0, 0.0), (-1.0, 1.0, 0.0), (1.0, 1.0, 0.0)], [], [(0, 1, 3, 2)])
_uv = me_plane_004.uv_layers.new(name='UVMap')
_uv.uv.foreach_set('vector', [0.0, 0.0, 1.0, 0.0, 1.0, 1.0, 0.0, 1.0])
me_plane_004.materials.append(mat_material_037)
me_plane_004.use_remesh_fix_poles = True
me_plane_004.use_remesh_preserve_attributes = False
me_plane_004.use_mirror_vertex_groups = False
me_plane_004.update()
me_cube = bpy.data.meshes.new('Cube')
me_cube.from_pydata([(1.0, 1.0, 1.0), (1.0, 1.0, -1.0), (1.0, -1.0, 1.0), (1.0, -1.0, -1.0), (-1.0, 1.0, 1.0), (-1.0, 1.0, -1.0), (-1.0, -1.0, 1.0), (-1.0, -1.0, -1.0)], [], [(0, 4, 6, 2), (3, 2, 6, 7), (7, 6, 4, 5), (5, 1, 3, 7), (1, 0, 2, 3), (5, 4, 0, 1)])
_uv = me_cube.uv_layers.new(name='UVMap')
_uv.uv.foreach_set('vector', [0.625, 0.5, 0.875, 0.5, 0.875, 0.75, 0.625, 0.75, 0.375, 0.75, 0.625, 0.75, 0.625, 1.0, 0.375, 1.0, 0.375, 0.0, 0.625, 0.0, 0.625, 0.25, 0.375, 0.25, 0.125, 0.5, 0.375, 0.5, 0.375, 0.75, 0.125, 0.75, 0.375, 0.5, 0.625, 0.5, 0.625, 0.75, 0.375, 0.75, 0.375, 0.25, 0.625, 0.25, 0.625, 0.5, 0.375, 0.5])
me_cube.materials.append(mat_material)
me_cube.use_remesh_preserve_volume = False
me_cube.use_remesh_preserve_attributes = False
me_cube.use_mirror_vertex_groups = False
me_cube.update()

# ---- objects
ob_light = bpy.data.objects.new('Light', light_light)
ob_camera = bpy.data.objects.new('Camera', cam_overheadcamera)
ob_floor = bpy.data.objects.new('Floor', me_plane)
ob_plane = bpy.data.objects.new('Plane', me_plane_005)
ob_plane_007 = bpy.data.objects.new('Plane.007', me_plane_001)
ob_plane_008 = bpy.data.objects.new('Plane.008', me_plane_015)
ob_plane_012 = bpy.data.objects.new('Plane.012', me_plane_010)
ob_cube_001 = bpy.data.objects.new('Cube.001', me_cube_001)
ob_cube_002 = bpy.data.objects.new('Cube.002', me_cube_002)
ob_cube_003 = bpy.data.objects.new('Cube.003', me_cube_003)
ob_cube_004 = bpy.data.objects.new('Cube.004', me_cube_004)
ob_cube_008 = bpy.data.objects.new('Cube.008', me_cube_011)
ob_cube_005 = bpy.data.objects.new('Cube.005', me_cube_012)
ob_cube_006 = bpy.data.objects.new('Cube.006', me_cube_013)
ob_cube_009 = bpy.data.objects.new('Cube.009', me_cube_015)
ob_cube_011 = bpy.data.objects.new('Cube.011', me_cube_018)
ob_cube_013 = bpy.data.objects.new('Cube.013', me_cube_020)
ob_cube_007 = bpy.data.objects.new('Cube.007', me_cube_021)
ob_cube_015 = bpy.data.objects.new('Cube.015', me_cube_024)
ob_cube_016 = bpy.data.objects.new('Cube.016', me_cube_025)
ob_cube_017 = bpy.data.objects.new('Cube.017', me_cube_026)
ob_cube_018 = bpy.data.objects.new('Cube.018', me_cube_027)
ob_cube_019 = bpy.data.objects.new('Cube.019', me_cube_036)
ob_plane_001 = bpy.data.objects.new('Plane.001', me_plane_003)
ob_plane_002 = bpy.data.objects.new('Plane.002', me_plane_004)
ob_rob = bpy.data.objects.new('ROB', me_cube)
ob_robotcamera = bpy.data.objects.new('RobotCamera', cam_camera)

# ---- transforms, parenting, visibility, modifiers, constraints
ob_light.location = (0.0, 0.0, 55.0)
ob_light.rotation_euler = (0.6503, 0.05522, 1.866)
ob_light.lock_rotations_4d = False
ob_light.empty_display_type = 'ARROWS'
ob_light.color = (0.0, 0.0, 0.0, 0.0)
ob_light.lineart.crease_threshold = 0.0
ob_camera.location = (0.0, 0.0, 49.18)
ob_camera.rotation_euler = (0.02086, 5.212e-09, 3.139)
ob_camera.scale = (1.0, 1.0, 1.0)
ob_camera.lock_rotations_4d = False
ob_camera.empty_display_type = 'ARROWS'
ob_camera.color = (0.0, 0.0, 0.0, 0.0)
ob_camera.display_type = 'WIRE'
ob_camera.lineart.crease_threshold = 0.0
_c = ob_camera.constraints.new('TRACK_TO'); _c.name = 'Track To'
_c.target = ob_floor
ob_floor.location = (0.0, 0.0, 0.0)
ob_floor.scale = (16.22, 9.17, 1.0)
ob_floor.lineart.crease_threshold = 0.0
ob_plane.location = (13.9, 8.921, 2.04)
ob_plane.rotation_euler = (1.571, 0.0, -0.0)
ob_plane.scale = (0.25, 0.25, 1.0)
ob_plane.visible_shadow = False
ob_plane.lineart.crease_threshold = 0.0
ob_plane_007.location = (-16.01, 7.431, 2.04)
ob_plane_007.rotation_euler = (-1.6, -3.11, -1.609)
ob_plane_007.scale = (0.25, 0.25, 1.0)
ob_plane_007.visible_shadow = False
ob_plane_007.lineart.crease_threshold = 0.0
ob_plane_008.location = (-14.3, -8.977, 1.824)
ob_plane_008.rotation_euler = (1.571, -0.0, -3.079)
ob_plane_008.scale = (0.5, 0.5, 1.0)
ob_plane_008.visible_shadow = False
ob_plane_008.lineart.crease_threshold = 0.0
ob_plane_012.location = (10.97, -6.97, 2.04)
ob_plane_012.rotation_euler = (1.571, 0.0, 1.571)
ob_plane_012.scale = (0.25, 0.25, 1.0)
ob_plane_012.visible_shadow = False
ob_plane_012.lineart.crease_threshold = 0.0
ob_cube_001.location = (-0.3886, -9.32, 1.443)
ob_cube_001.rotation_euler = (0.0, -0.0, 1.571)
ob_cube_001.scale = (0.278, 16.64, 1.788)
ob_cube_001.lineart.crease_threshold = 0.0
ob_cube_002.location = (-0.3886, 9.263, 1.513)
ob_cube_002.rotation_euler = (0.0, -0.0, 1.571)
ob_cube_002.scale = (0.278, 16.73, 1.788)
ob_cube_002.lineart.crease_threshold = 0.0
ob_cube_003.location = (16.4, -0.2025, 1.513)
ob_cube_003.scale = (0.278, 9.747, 1.788)
ob_cube_003.lineart.crease_threshold = 0.0
ob_cube_004.location = (-16.45, -0.2025, 1.443)
ob_cube_004.scale = (0.278, 9.747, 1.788)
ob_cube_004.lineart.crease_threshold = 0.0
ob_cube_008.location = (11.25, 2.745, 1.513)
ob_cube_008.scale = (0.25, 2.5, 1.788)
ob_cube_008.lineart.crease_threshold = 0.0
ob_cube_005.location = (11.25, -1.644, 1.513)
ob_cube_005.scale = (0.25, 2.5, 1.788)
ob_cube_005.lineart.crease_threshold = 0.0
ob_cube_006.location = (11.25, -6.622, 1.513)
ob_cube_006.scale = (0.25, 2.5, 1.788)
ob_cube_006.lineart.crease_threshold = 0.0
ob_cube_009.location = (5.8, 3.042, 1.513)
ob_cube_009.rotation_euler = (0.0, -0.0, 3.142)
ob_cube_009.scale = (0.25, 2.2, 1.788)
ob_cube_009.lineart.crease_threshold = 0.0
ob_cube_011.location = (3.041, 1.081, 1.513)
ob_cube_011.rotation_euler = (0.0, -0.0, 1.571)
ob_cube_011.scale = (0.25, 2.5, 1.788)
ob_cube_011.lineart.crease_threshold = 0.0
ob_cube_013.location = (8.531, 4.992, 1.513)
ob_cube_013.rotation_euler = (0.0, -0.0, 1.571)
ob_cube_013.scale = (0.25, 2.5, 1.788)
ob_cube_013.lineart.crease_threshold = 0.0
ob_cube_007.location = (0.3112, 2.837, 1.513)
ob_cube_007.rotation_euler = (0.0, -0.0, 3.142)
ob_cube_007.scale = (0.25, 2.5, 1.788)
ob_cube_007.lineart.crease_threshold = 0.0
ob_cube_015.location = (0.3112, -1.687, 1.513)
ob_cube_015.rotation_euler = (0.0, -0.0, 3.142)
ob_cube_015.scale = (0.25, 2.5, 1.788)
ob_cube_015.lineart.crease_threshold = 0.0
ob_cube_016.location = (-2.389, -3.897, 1.513)
ob_cube_016.rotation_euler = (0.0, -0.0, 1.571)
ob_cube_016.scale = (0.25, 2.5, 1.788)
ob_cube_016.lineart.crease_threshold = 0.0
ob_cube_017.location = (-5.097, -3.905, 1.513)
ob_cube_017.rotation_euler = (0.0, -0.0, 3.142)
ob_cube_017.scale = (0.25, 0.2843, 1.788)
ob_cube_017.lineart.crease_threshold = 0.0
ob_cube_018.location = (-7.837, -3.897, 1.513)
ob_cube_018.rotation_euler = (0.0, -0.0, 1.571)
ob_cube_018.scale = (0.25, 2.5, 1.788)
ob_cube_018.lineart.crease_threshold = 0.0
ob_cube_019.location = (-10.54, -2.104, 1.513)
ob_cube_019.rotation_euler = (0.0, -0.0, 3.142)
ob_cube_019.scale = (0.25, 2.029, 1.788)
ob_cube_019.lineart.crease_threshold = 0.0
ob_plane_001.location = (8.838, -6.984, 0.2108)
ob_plane_001.lineart.crease_threshold = 0.0
ob_plane_002.location = (13.93, -7.12, 0.2108)
ob_plane_002.lineart.crease_threshold = 0.0
ob_rob.location = (13.91, -7.175, 1.127)
ob_rob.scale = (0.75, 0.75, 0.75)
ob_rob.lock_rotations_4d = False
ob_rob.empty_display_type = 'ARROWS'
ob_rob.lineart.crease_threshold = 0.0
ob_robotcamera.location = (13.84, -7.625, 2.847)
ob_robotcamera.rotation_euler = (1.571, -0.0, 0.0)
ob_robotcamera.scale = (1.0, 1.0, 1.6)
ob_robotcamera.lineart.crease_threshold = 0.0
_c = ob_robotcamera.constraints.new('CHILD_OF'); _c.name = 'Child Of'
_c.target = ob_rob
_c.set_inverse_pending = False
_c.inverse_matrix = ((1.0, -0.0, -0.0, -13.82), (-0.0, 1.0, 0.0, 7.424), (-0.0, -0.0, 1.0, -1.127), (-0.0, 0.0, -0.0, 1.0))

# ---- collection membership
col_misc.objects.link(ob_light)
col_misc.objects.link(ob_camera)
col_misc.objects.link(ob_floor)
col_aruco.objects.link(ob_plane)
col_aruco.objects.link(ob_plane_007)
col_aruco.objects.link(ob_plane_008)
col_aruco.objects.link(ob_plane_012)
col_outer_wall.objects.link(ob_cube_001)
col_outer_wall.objects.link(ob_cube_002)
col_outer_wall.objects.link(ob_cube_003)
col_outer_wall.objects.link(ob_cube_004)
col_maze_walls.objects.link(ob_cube_008)
col_maze_walls.objects.link(ob_cube_005)
col_maze_walls.objects.link(ob_cube_006)
col_maze_walls.objects.link(ob_cube_009)
col_maze_walls.objects.link(ob_cube_011)
col_maze_walls.objects.link(ob_cube_013)
col_maze_walls.objects.link(ob_cube_007)
col_maze_walls.objects.link(ob_cube_015)
col_maze_walls.objects.link(ob_cube_016)
col_maze_walls.objects.link(ob_cube_017)
col_maze_walls.objects.link(ob_cube_018)
col_maze_walls.objects.link(ob_cube_019)
col_maze_walls.objects.link(ob_plane_001)
col_maze_walls.objects.link(ob_plane_002)
col_robot.objects.link(ob_rob)
col_robot.objects.link(ob_robotcamera)

# ---- scene / render settings (as saved in the file)
scene.camera = ob_camera
scene.frame_start = 1; scene.frame_end = 250; scene.frame_set(3)
scene.render.engine = 'BLENDER_EEVEE_NEXT'
scene.cycles.use_denoising = False
scene.cycles.samples = 128
scene.cycles.sampling_pattern = 'TABULATED_SOBOL'
scene.cycles.use_adaptive_sampling = False
scene.cycles.use_light_tree = False
scene.view_settings.view_transform = 'Filmic'
bpy.context.view_layer.update()

